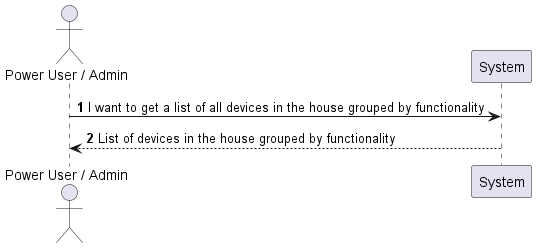

The diagram above was rendered by PlantUML. Its source (embedded in the PNG):
@startuml
'https://plantuml.com/sequence-diagram
actor "Power User / Admin" as PU

participant "System" as System

autonumber

PU -> System: I want to get a list of all devices in the house grouped by functionality
System --> PU: List of devices in the house grouped by functionality


@enduml